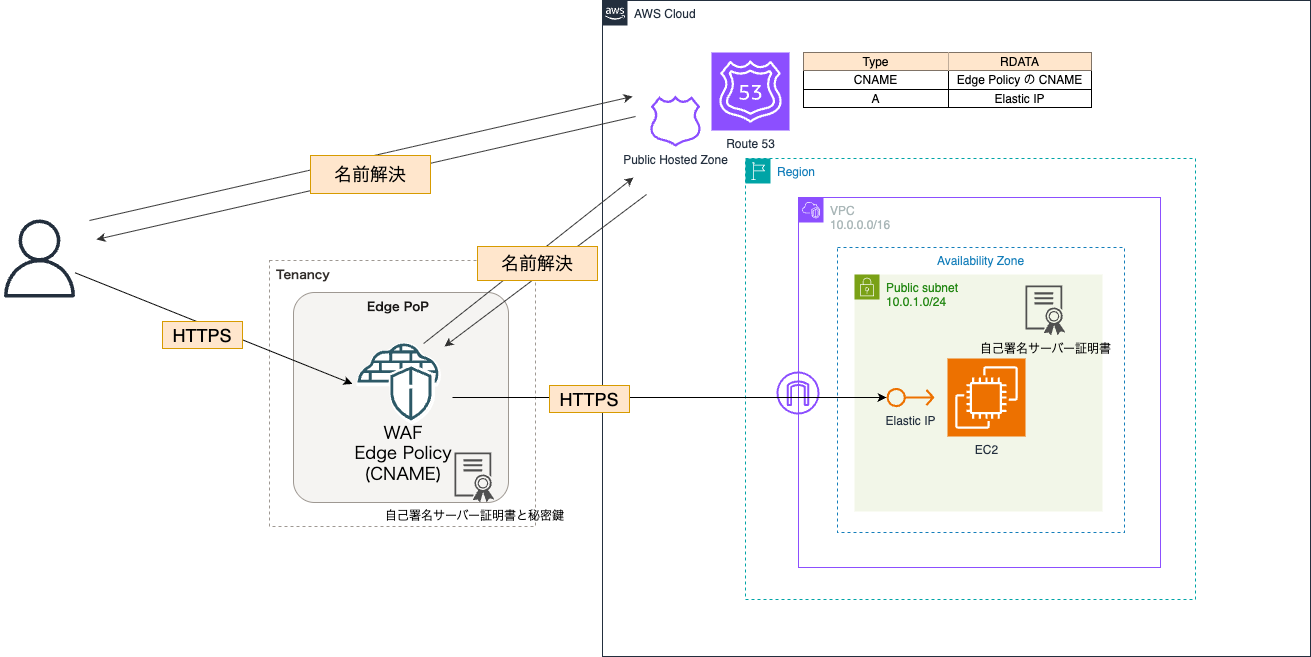

The diagram above was exported from draw.io. Its source (the exported page's mxGraphModel, read from the mxfile embedded in the PNG):
<mxGraphModel dx="1914" dy="802" grid="0" gridSize="10" guides="1" tooltips="1" connect="1" arrows="1" fold="1" page="0" pageScale="1" pageWidth="827" pageHeight="1169" background="#ffffff" math="0" shadow="0">
  <root>
    <mxCell id="0" />
    <mxCell id="1" value="AWS Cloud" style="" parent="0" />
    <mxCell id="2" value="AWS Cloud" style="points=[[0,0],[0.25,0],[0.5,0],[0.75,0],[1,0],[1,0.25],[1,0.5],[1,0.75],[1,1],[0.75,1],[0.5,1],[0.25,1],[0,1],[0,0.75],[0,0.5],[0,0.25]];outlineConnect=0;gradientColor=none;html=1;whiteSpace=wrap;fontSize=12;fontStyle=0;container=1;pointerEvents=0;collapsible=0;recursiveResize=0;shape=mxgraph.aws4.group;grIcon=mxgraph.aws4.group_aws_cloud_alt;strokeColor=#232F3E;fillColor=none;verticalAlign=top;align=left;spacingLeft=30;fontColor=#232F3E;dashed=0;" parent="1" vertex="1">
      <mxGeometry x="-51" y="198" width="708" height="656" as="geometry" />
    </mxCell>
    <mxCell id="12" value="Region" style="points=[[0,0],[0.25,0],[0.5,0],[0.75,0],[1,0],[1,0.25],[1,0.5],[1,0.75],[1,1],[0.75,1],[0.5,1],[0.25,1],[0,1],[0,0.75],[0,0.5],[0,0.25]];outlineConnect=0;gradientColor=none;html=1;whiteSpace=wrap;fontSize=12;fontStyle=0;container=1;pointerEvents=0;collapsible=0;recursiveResize=0;shape=mxgraph.aws4.group;grIcon=mxgraph.aws4.group_region;strokeColor=#00A4A6;fillColor=none;verticalAlign=top;align=left;spacingLeft=30;fontColor=#147EBA;dashed=1;" parent="1" vertex="1">
      <mxGeometry x="92" y="356" width="450" height="441" as="geometry" />
    </mxCell>
    <mxCell id="5" value="AWS NW" style="" parent="0" />
    <mxCell id="4" value="VPC&lt;div&gt;10.0.0.0/16&lt;/div&gt;" style="points=[[0,0],[0.25,0],[0.5,0],[0.75,0],[1,0],[1,0.25],[1,0.5],[1,0.75],[1,1],[0.75,1],[0.5,1],[0.25,1],[0,1],[0,0.75],[0,0.5],[0,0.25]];outlineConnect=0;gradientColor=none;html=1;whiteSpace=wrap;fontSize=12;fontStyle=0;container=1;pointerEvents=0;collapsible=0;recursiveResize=0;shape=mxgraph.aws4.group;grIcon=mxgraph.aws4.group_vpc2;strokeColor=#8C4FFF;fillColor=none;verticalAlign=top;align=left;spacingLeft=30;fontColor=#AAB7B8;dashed=0;" parent="5" vertex="1">
      <mxGeometry x="145" y="395" width="362" height="370" as="geometry" />
    </mxCell>
    <mxCell id="11" value="" style="sketch=0;outlineConnect=0;fontColor=#232F3E;gradientColor=none;fillColor=#8C4FFF;strokeColor=none;dashed=0;verticalLabelPosition=bottom;verticalAlign=top;align=center;html=1;fontSize=12;fontStyle=0;aspect=fixed;pointerEvents=1;shape=mxgraph.aws4.internet_gateway;" parent="4" vertex="1">
      <mxGeometry x="-22" y="174" width="43" height="43" as="geometry" />
    </mxCell>
    <mxCell id="6" value="Public subnet&lt;div&gt;10.0.1.0/24&lt;/div&gt;" style="points=[[0,0],[0.25,0],[0.5,0],[0.75,0],[1,0],[1,0.25],[1,0.5],[1,0.75],[1,1],[0.75,1],[0.5,1],[0.25,1],[0,1],[0,0.75],[0,0.5],[0,0.25]];outlineConnect=0;gradientColor=none;html=1;whiteSpace=wrap;fontSize=12;fontStyle=0;container=1;pointerEvents=0;collapsible=0;recursiveResize=0;shape=mxgraph.aws4.group;grIcon=mxgraph.aws4.group_security_group;grStroke=0;strokeColor=#7AA116;fillColor=#F2F6E8;verticalAlign=top;align=left;spacingLeft=30;fontColor=#248814;dashed=0;" parent="5" vertex="1">
      <mxGeometry x="201" y="472" width="248" height="237" as="geometry" />
    </mxCell>
    <mxCell id="7" value="Availability Zone" style="fillColor=none;strokeColor=#147EBA;dashed=1;verticalAlign=top;fontStyle=0;fontColor=#147EBA;whiteSpace=wrap;html=1;" parent="5" vertex="1">
      <mxGeometry x="184" y="445" width="287" height="285" as="geometry" />
    </mxCell>
    <mxCell id="13" value="Route 53" style="sketch=0;points=[[0,0,0],[0.25,0,0],[0.5,0,0],[0.75,0,0],[1,0,0],[0,1,0],[0.25,1,0],[0.5,1,0],[0.75,1,0],[1,1,0],[0,0.25,0],[0,0.5,0],[0,0.75,0],[1,0.25,0],[1,0.5,0],[1,0.75,0]];outlineConnect=0;fontColor=#232F3E;fillColor=#8C4FFF;strokeColor=#ffffff;dashed=0;verticalLabelPosition=bottom;verticalAlign=top;align=center;html=1;fontSize=12;fontStyle=0;aspect=fixed;shape=mxgraph.aws4.resourceIcon;resIcon=mxgraph.aws4.route_53;" parent="5" vertex="1">
      <mxGeometry x="58" y="250" width="78" height="78" as="geometry" />
    </mxCell>
    <mxCell id="14" value="Public Hosted Zone" style="sketch=0;outlineConnect=0;fontColor=#232F3E;gradientColor=none;fillColor=#8C4FFF;strokeColor=none;dashed=0;verticalLabelPosition=bottom;verticalAlign=top;align=center;html=1;fontSize=12;fontStyle=0;aspect=fixed;pointerEvents=1;shape=mxgraph.aws4.hosted_zone;" parent="5" vertex="1">
      <mxGeometry x="-4" y="293" width="52" height="51.33" as="geometry" />
    </mxCell>
    <mxCell id="36" value="" style="shape=table;startSize=0;container=1;collapsible=0;childLayout=tableLayout;" vertex="1" parent="5">
      <mxGeometry x="150" y="250" width="288" height="55" as="geometry" />
    </mxCell>
    <mxCell id="37" value="" style="shape=tableRow;horizontal=0;startSize=0;swimlaneHead=0;swimlaneBody=0;strokeColor=inherit;top=0;left=0;bottom=0;right=0;collapsible=0;dropTarget=0;fillColor=none;points=[[0,0.5],[1,0.5]];portConstraint=eastwest;" vertex="1" parent="36">
      <mxGeometry width="288" height="18" as="geometry" />
    </mxCell>
    <mxCell id="38" value="Type" style="shape=partialRectangle;html=1;whiteSpace=wrap;connectable=0;strokeColor=#d79b00;overflow=hidden;fillColor=#ffe6cc;top=0;left=0;bottom=0;right=0;pointerEvents=1;" vertex="1" parent="37">
      <mxGeometry width="145" height="18" as="geometry">
        <mxRectangle width="145" height="18" as="alternateBounds" />
      </mxGeometry>
    </mxCell>
    <mxCell id="39" value="RDATA" style="shape=partialRectangle;html=1;whiteSpace=wrap;connectable=0;strokeColor=#d79b00;overflow=hidden;fillColor=#ffe6cc;top=0;left=0;bottom=0;right=0;pointerEvents=1;" vertex="1" parent="37">
      <mxGeometry x="145" width="143" height="18" as="geometry">
        <mxRectangle width="143" height="18" as="alternateBounds" />
      </mxGeometry>
    </mxCell>
    <mxCell id="40" value="" style="shape=tableRow;horizontal=0;startSize=0;swimlaneHead=0;swimlaneBody=0;strokeColor=inherit;top=0;left=0;bottom=0;right=0;collapsible=0;dropTarget=0;fillColor=none;points=[[0,0.5],[1,0.5]];portConstraint=eastwest;" vertex="1" parent="36">
      <mxGeometry y="18" width="288" height="19" as="geometry" />
    </mxCell>
    <mxCell id="41" value="CNAME" style="shape=partialRectangle;html=1;whiteSpace=wrap;connectable=0;strokeColor=inherit;overflow=hidden;fillColor=none;top=0;left=0;bottom=0;right=0;pointerEvents=1;" vertex="1" parent="40">
      <mxGeometry width="145" height="19" as="geometry">
        <mxRectangle width="145" height="19" as="alternateBounds" />
      </mxGeometry>
    </mxCell>
    <mxCell id="42" value="Edge Policy の CNAME" style="shape=partialRectangle;html=1;whiteSpace=wrap;connectable=0;strokeColor=inherit;overflow=hidden;fillColor=none;top=0;left=0;bottom=0;right=0;pointerEvents=1;" vertex="1" parent="40">
      <mxGeometry x="145" width="143" height="19" as="geometry">
        <mxRectangle width="143" height="19" as="alternateBounds" />
      </mxGeometry>
    </mxCell>
    <mxCell id="43" value="" style="shape=tableRow;horizontal=0;startSize=0;swimlaneHead=0;swimlaneBody=0;strokeColor=inherit;top=0;left=0;bottom=0;right=0;collapsible=0;dropTarget=0;fillColor=none;points=[[0,0.5],[1,0.5]];portConstraint=eastwest;" vertex="1" parent="36">
      <mxGeometry y="37" width="288" height="18" as="geometry" />
    </mxCell>
    <mxCell id="44" value="A" style="shape=partialRectangle;html=1;whiteSpace=wrap;connectable=0;strokeColor=inherit;overflow=hidden;fillColor=none;top=0;left=0;bottom=0;right=0;pointerEvents=1;" vertex="1" parent="43">
      <mxGeometry width="145" height="18" as="geometry">
        <mxRectangle width="145" height="18" as="alternateBounds" />
      </mxGeometry>
    </mxCell>
    <mxCell id="45" value="Elastic IP" style="shape=partialRectangle;html=1;whiteSpace=wrap;connectable=0;strokeColor=inherit;overflow=hidden;fillColor=none;top=0;left=0;bottom=0;right=0;pointerEvents=1;" vertex="1" parent="43">
      <mxGeometry x="145" width="143" height="18" as="geometry">
        <mxRectangle width="143" height="18" as="alternateBounds" />
      </mxGeometry>
    </mxCell>
    <mxCell id="10" value="AWS Service" style="" parent="0" />
    <mxCell id="8" value="EC2" style="sketch=0;points=[[0,0,0],[0.25,0,0],[0.5,0,0],[0.75,0,0],[1,0,0],[0,1,0],[0.25,1,0],[0.5,1,0],[0.75,1,0],[1,1,0],[0,0.25,0],[0,0.5,0],[0,0.75,0],[1,0.25,0],[1,0.5,0],[1,0.75,0]];outlineConnect=0;fontColor=#232F3E;fillColor=#ED7100;strokeColor=#ffffff;dashed=0;verticalLabelPosition=bottom;verticalAlign=top;align=center;html=1;fontSize=12;fontStyle=0;aspect=fixed;shape=mxgraph.aws4.resourceIcon;resIcon=mxgraph.aws4.ec2;" parent="10" vertex="1">
      <mxGeometry x="294" y="556" width="78" height="78" as="geometry" />
    </mxCell>
    <mxCell id="9" value="Elastic IP" style="sketch=0;outlineConnect=0;fontColor=#232F3E;gradientColor=none;fillColor=#ED7100;strokeColor=none;dashed=0;verticalLabelPosition=bottom;verticalAlign=top;align=center;html=1;fontSize=12;fontStyle=0;aspect=fixed;pointerEvents=1;shape=mxgraph.aws4.elastic_ip_address;" parent="10" vertex="1">
      <mxGeometry x="233" y="585" width="48" height="20" as="geometry" />
    </mxCell>
    <mxCell id="46" value="自己署名サーバー証明書" style="sketch=0;pointerEvents=1;shadow=0;dashed=0;html=1;strokeColor=none;labelPosition=center;verticalLabelPosition=bottom;verticalAlign=top;align=center;fillColor=#505050;shape=mxgraph.mscae.intune.intune_certificate_profiles" vertex="1" parent="10">
      <mxGeometry x="372" y="483" width="40" height="50" as="geometry" />
    </mxCell>
    <mxCell id="15" value="Oracle Cloud" style="" parent="0" />
    <mxCell id="16" value="&lt;b&gt;Tenancy&lt;/b&gt;" style="whiteSpace=wrap;html=1;strokeWidth=1;dashed=1;align=left;fontFamily=Oracle Sans;verticalAlign=top;fillColor=none;fontColor=#312D2A;strokeColor=#9E9892;fontSize=12;spacingLeft=5;" parent="15" vertex="1">
      <mxGeometry x="-384" y="458" width="266" height="266" as="geometry" />
    </mxCell>
    <mxCell id="17" value="&lt;font color=&quot;#181615&quot; size=&quot;1&quot;&gt;&lt;b style=&quot;font-size: 12px&quot;&gt;Edge PoP&lt;/b&gt;&lt;/font&gt;" style="rounded=1;whiteSpace=wrap;html=1;labelBackgroundColor=none;gradientColor=none;fontFamily=Oracle Sans;fontSize=11;align=center;arcSize=10;verticalAlign=top;spacingRight=5;fontColor=#312D2A;fillColor=#F5F4F2;strokeColor=#9E9892;" parent="15" vertex="1">
      <mxGeometry x="-360" y="490" width="215" height="210" as="geometry" />
    </mxCell>
    <mxCell id="26" value="Oracle Service" style="" parent="0" />
    <mxCell id="18" style="vsdxID=22;fillColor=none;gradientColor=none;strokeColor=none;spacingTop=-3;spacingBottom=-3;spacingLeft=-3;spacingRight=-3;points=[];labelBackgroundColor=none;rounded=0;html=1;whiteSpace=wrap;" parent="26" vertex="1">
      <mxGeometry x="-297" y="540" width="87" height="82" as="geometry" />
    </mxCell>
    <mxCell id="19" style="vsdxID=23;fillColor=none;gradientColor=none;strokeColor=none;spacingTop=-3;spacingBottom=-3;spacingLeft=-3;spacingRight=-3;points=[];labelBackgroundColor=none;rounded=0;html=1;whiteSpace=wrap;" parent="18" vertex="1">
      <mxGeometry width="87" height="82" as="geometry" />
    </mxCell>
    <mxCell id="20" style="vsdxID=24;fillColor=#FFFFFF;gradientColor=none;shape=stencil(pZZLctswDIZPoy2GBMDXOk3vkWmcWlPXzihOm9w+UElKIhxL8XRHw4A+8seD7OjuZf/wvOvQvJyH06/d3/7xvO/oW4fYH/e7oT/LqqP7ju6eTsPu53B6PT7m388Po+e4+n36M37hLcd5AuvHKDTv2ZISYPhn+Z4DfrwOOcJmB47gbAkppmQn0xtmEyWIWLyKKSSgULyoeEVIxalYvAeDS/yhPy72uwjIBofAdN3f3OQMSI0/b2lhICkp2ECIrRQOOLVKEAG6VgmL4JQUmMDSGt0y2NTiMU75rHjrgKjlowf2iu8gaD7XrF7jh7l4qikCu5YvIulKsASkzi9bMopvRV1c48thKapKhKTwJHglv2QVVR1KG8SWPjldgUuIZw2fvlvhDISbcJ5K5stwB0b34CXcAfImXKoz3AgPYMImPIIPLVzmhmIvZkQxBcC4OnwIklIdJ1BlS9t637JNS3YOIrdks4b1fHFk0zKDBa8yzRDVgYNkRBc5QvRr6OABW7K0vVM9HgI4pfbY0FHhRRdSePn6Kj4iWKf4HoJqssjAqtRkOCQ1Y6IEan4CXi225OeT1YQ7SCrj1piWPpaWbemJ53urloGpG/r0Pkg0z+QvXSBRxg/9X4Cf0nYtIWnuajvltVwUc0LM5eCxNdWTJALzuvn1ldduWBrBtRuu0n/uvv28uDlAFvNr5qk/HPJjaPm/fv2IKb+c6P4D);strokeColor=none;spacingTop=-3;spacingBottom=-3;spacingLeft=-3;spacingRight=-3;points=[];labelBackgroundColor=none;rounded=0;html=1;whiteSpace=wrap;" parent="19" vertex="1">
      <mxGeometry width="85" height="80" as="geometry" />
    </mxCell>
    <mxCell id="21" style="vsdxID=25;fillColor=#FFFFFF;gradientColor=none;shape=stencil(pVjZchMxEPwav05JGp3PAf4jRRziIiQpJ4Hw98yy1tXr1drwZssat+bqaWnHN68Pty/7nVGvb8fn7/tfh7u3hx1/2hlzeHrYHw9v8mnHn3d8c/983H87Pr8/3c3fX26nndOnH88/p3/4mO2co6AnK6N+zyuGOPxd+DLv//p+nA30/Ltn4myhwUR9mHklKDLutOm05CnmTXzaxBT5tOm0pC1N39fRg6VgenTtiR3Ae3K6h9eBAuJHCg7wYz73Cn5UlCLgx3KkjB85u1HxE3nAj44M+G80qTTCT5YsRj+UWGf8FMjZHp8TRd3jJ8lb6vGdasEfD09NqSRNKYcr784rZw1ioGT+z8A70sNqjNX5HI8gmWaoh0gp9PGIidj28fCWYuzjkTz5uH5gsTB990jktR8YMDnuDRABPbS1cLKH7dlP7lidcYuHbRxO7lhFFjK+iHB/4Nbiohwasv66/T52+8VfNWxBJs19PHJHlHSTh+5nS9r0sRCqYdPHghUxj6AnqgFsI7mIPbxQjYdqa3u0Uo0GfOPy0hp+ImN7/JZXMpjEFMinJLnAy4kcwGtDw0qcXAXu0ZoicA/rGldTdjHAszSCB3i9MXkYXdeLuSN5tm4b3C1Cvw3uypQZ4Tty4RL8kK7FD4W/R/hpkXpF3i9YIID7w5ljZeZC6OtKRpY219B0ZuF4qzYYNp1lh215siVn1NCzRBY8U8CrTBa9ijA3JOgadIQ017CVWHSG74FjmQwlmTJLADxtFtIwk2156v4f1wt4icnuGkxLaQxpqwxagVySxRhShuEQUoJtoVilEmKPKoo1k2bp0tJMaxSpll0qWhC6VMZIiD28TAPEF9L24LX0nbcjfLHBghY3oK7ayVfnk4WgyzRIoIamsA3hpXgg11z1QIaXEKUeXQjJgPOqCujMWqgLeqZQXddviA7YzDkeFyqa8f62t//RYEOUnTUYJkYsEgiXSRODbrKh3NFKW+jSnEUmS0BwfIxzI6pX9SJSDBwPDBa6WqvBzUS8LwV92f973D2WnHLrc9BWGDvR5BbKuo1wDpSqMp3Ppw4uXY1BKSY3iPWZW9qGgfBTutIgwZFMluTnDZo768lACHo4H3O6q+BQOUX1kuszGVYa86Twku0X40oksx7Oj1hvC4XFm+eDnHFd+bkSuwMaDQWs4vssldYeOeQCAd06DQNQXOceOWQ+IL4reqXgl4m0hq8XU8yWYZDh2x7NzN5Dn1F7gybekG7yob5h3R8eH+cnsPZ3fPOSpfm9jD//AQ==);strokeColor=none;spacingTop=-3;spacingBottom=-3;spacingLeft=-3;spacingRight=-3;points=[];labelBackgroundColor=none;rounded=0;html=1;whiteSpace=wrap;" parent="19" vertex="1">
      <mxGeometry width="87" height="82" as="geometry" />
    </mxCell>
    <mxCell id="22" style="vsdxID=26;fillColor=none;gradientColor=none;strokeColor=none;spacingTop=-3;spacingBottom=-3;spacingLeft=-3;spacingRight=-3;points=[];labelBackgroundColor=none;rounded=0;html=1;whiteSpace=wrap;" parent="18" vertex="1">
      <mxGeometry x="1" y="1" width="83" height="78" as="geometry" />
    </mxCell>
    <mxCell id="51" style="edgeStyle=none;html=1;endArrow=classic;endFill=1;strokeColor=#333333;" edge="1" parent="22" source="23">
      <mxGeometry relative="1" as="geometry">
        <mxPoint x="276" y="-166" as="targetPoint" />
      </mxGeometry>
    </mxCell>
    <mxCell id="23" style="vsdxID=27;fillColor=#2d5967;gradientColor=none;shape=stencil(pVhJchsxDHyNrigu4HbO8o9UbMeqOHZKcbbfB4qGC8AZUmPdZBo9TYJgYznYdz8eP32/Pxj14/X08vX+9/Hu9fFg3x+MOT4/3p+Or/TrYD8c7LuHl9P9l9PLz+e7y9/fP50tz7++vfw6f+HPBRcDqHRGGfX3smIjOPy/8vEC+PzzdEHoBYKQ4gJZlqwDry9Lf8xiZcDbxWpZsha8X6zsYqXA5G8tS5aAccQfAiQr+DUEwR88KM/5TYQQOX9woA3nNwg2Dfk1eE6fwATO7ukjhrMrzuw8aE6sRqSOHCUOrTglIojzIkRxXFTlnjKrRtBuxGzpdJxYB3Cek1sP0XF2nUAZTm8RnKSfRRtdrU+CP4JynJ+u1uOU3zQxkZc0oB/xk4EWjqfPWOT85BIbRLQ3byIf1gNazo/kODvi1w6SCDfXRzvdohP+dyv8BhA5vyt3uRV4gJzdu3LUzK4gCeeHVG46k1MAC+6Un8BC/XR8bpRJMVXSSm2b2hqQbzNPUnM4gG5X422AUG5jfUv0DG6z9+DStj0G8BzgI5gBgDTN4m0AV258FUD/DjfZ10Bct8eqmAughP+VgMmOAkqn7gZ4lXPpOiCCFoe2MLiE3n6yoxghTQBSEJIGm0U8a0TNolkS6IEkkY58kdqiCalWBFkUJmEWbUmbV9m3u73qZSWsSr4B6DzSQHKNpACT8AjWRJJrpEZKq0d04h5J4ytsEVeIH20j2h3mtEWufCX5biUspbgvqF5TImGQ8ucMVtKVBiPSdVub5gpClgsiOubVLC9/NQWg4ecbKzs9vzS2l/7AEvUlOPr6wXXFchtBuVjtqqdJLPen2w2YJbo5gDucTho5YPKAtQZlx4AuAnUVtVy0lDKrlkykUCIGff8eqbBSokGREtzRe/CSvsh8pa/NSHkCpSUo7AlQsE8EvffvbsAs0c8B/MrpCRpebqEFHEQhlYpoxoCVKj3KnrBURLVLIAkWPre97NA7Q9klzEKOqh8neuKVLoHIkuH8pg856pKUqJTPPh83aVSmuzl/36XVL1f+WF9c7YnjSBT33vAVAB5DrtPdkBvsrb4FQTzCgqiqW5ubrABVJjb79FnHRo9dhEIvPqQ0RpRHmupbwe1L8qr9suzXRA3b+Wk3QDp2r724OHrLvJwqw5KtKl/Ya1lwiM6mKSE3AF1GdtWtWbOb0VSengSI+aTbV9Tu177tgNKeO9CXfHrl20JdE8sbAWbcWfVb2g2YbOkKgPBSMyW5jqEDTM4QmjnQBmBlUGhF6bciys040RQjqUKhyW81TY3HpLYOXHKWKLO+0Zi0lsyVvmnuyyhxRE7VaxJTO+xbomjyqLXOLClFinxELZ+ogXbf7e0A+lFH6A/Hp6fLBL79vxy509JlXG8//AM=);strokeColor=none;spacingTop=-3;spacingBottom=-3;spacingLeft=-3;spacingRight=-3;points=[];labelBackgroundColor=none;rounded=0;html=1;whiteSpace=wrap;" parent="22" vertex="1">
      <mxGeometry width="83" height="39" as="geometry" />
    </mxCell>
    <mxCell id="24" style="vsdxID=28;fillColor=#2d5967;gradientColor=none;shape=stencil(pZXdcoMgEIWfhtsdWJCf6zR9j0xjqlOrGWPa9O2LhaBIpMnkDtazO7vfnkHCN6dqdywJ0tPQdx/ld70fKsJfCGLdVmVfD/ZE+JbwzaHry/e+O7d7dz/uRuV4+uy+xgoXl0fHDKQ/7sYkCP4XeXXipm5XxQUDZebit3PvSjNfDQT6DB9RFBRzoQt6kQatvMqHtAa8qrgLCQ2F9iofMgbQrPdaLCajNKOddbpSfDmbpiBlPNy8bT+JmbWNKQIe9xZGS8jG7U76sDWq7iaR4fCEGRJxbDODYGLC/7rHMChYTFgq0DImrBRwGRPWOKmuQG2IL+wTVLehzTK8BcPibiaIAlTxXIJtiYkcErQCFSPRAWNAooFiTMRy84UDEQmSLD2X2/ak9/s2IMUjw8mspVM952Ay/aT7eTghb+/UsSz/4Nxh8YcT7GF6uA9107h3f/59+dDbkPtJ8O0v);strokeColor=none;spacingTop=-3;spacingBottom=-3;spacingLeft=-3;spacingRight=-3;points=[];labelBackgroundColor=none;rounded=0;html=1;whiteSpace=wrap;" parent="22" vertex="1">
      <mxGeometry x="33" y="23" width="41" height="54" as="geometry" />
    </mxCell>
    <mxCell id="25" value="&lt;div style=&quot;&quot;&gt;&lt;p style=&quot;font-size: 1px; margin: 0px; text-indent: 0px; direction: ltr;&quot;&gt;&lt;font style=&quot;font-size: 16.93px; font-family: &amp;quot;Oracle Sans&amp;quot;; color: rgb(0, 0, 0); direction: ltr; letter-spacing: 0px; line-height: 120%; opacity: 1;&quot;&gt;WAF&lt;br&gt;&lt;/font&gt;&lt;/p&gt;&lt;p style=&quot;font-size: 1px; margin: 0px; text-indent: 0px; direction: ltr;&quot;&gt;&lt;font style=&quot;font-size: 16.93px; font-family: &amp;quot;Oracle Sans&amp;quot;; color: rgb(0, 0, 0); direction: ltr; letter-spacing: 0px; line-height: 120%; opacity: 1;&quot;&gt;Edge Policy&lt;/font&gt;&lt;/p&gt;&lt;p style=&quot;margin: 0px; text-indent: 0px; direction: ltr;&quot;&gt;&lt;font face=&quot;Oracle Sans&quot; color=&quot;#000000&quot;&gt;&lt;span style=&quot;font-size: 16.93px;&quot;&gt;(CNAME)&lt;/span&gt;&lt;/font&gt;&lt;/p&gt;&lt;/div&gt;" style="verticalAlign=middle;align=center;vsdxID=30;fillColor=none;gradientColor=none;shape=stencil(nZBLDoAgDERP0z3SIyjew0SURgSD+Lu9kMZoXLhwN9O+tukAlrNpJg1SzDH4QW/URgNYgZTkjA4UkwJUgGXng+6DX1zLfmoymdXo17xh5zmRJ6Q42BWCfc2oJfdAr+Yv+AP9Cb7OJ3H/2JG1HNGz/84klThPVCc=);strokeColor=none;spacingTop=-3;spacingBottom=-3;spacingLeft=-3;spacingRight=-3;points=[];labelBackgroundColor=none;rounded=0;html=1;whiteSpace=wrap;" parent="26" vertex="1">
      <mxGeometry x="-301" y="641" width="102" height="20" as="geometry" />
    </mxCell>
    <mxCell id="50" value="自己署名サーバー証明書と秘密鍵" style="sketch=0;pointerEvents=1;shadow=0;dashed=0;html=1;strokeColor=none;labelPosition=center;verticalLabelPosition=bottom;verticalAlign=top;align=center;fillColor=#505050;shape=mxgraph.mscae.intune.intune_certificate_profiles" vertex="1" parent="26">
      <mxGeometry x="-199" y="650" width="40" height="50" as="geometry" />
    </mxCell>
    <mxCell id="52" style="edgeStyle=none;html=1;endArrow=classic;endFill=1;strokeColor=#333333;entryX=1.011;entryY=0.049;entryDx=0;entryDy=0;entryPerimeter=0;" edge="1" parent="26" target="19">
      <mxGeometry relative="1" as="geometry">
        <mxPoint x="-10" y="566" as="targetPoint" />
        <mxPoint x="-7" y="392" as="sourcePoint" />
      </mxGeometry>
    </mxCell>
    <mxCell id="53" value="名前解決" style="whiteSpace=wrap;html=1;fontSize=18;fillColor=#ffe6cc;strokeColor=#d79b00;" vertex="1" parent="26">
      <mxGeometry x="-176" y="444" width="120" height="34" as="geometry" />
    </mxCell>
    <mxCell id="29" value="Users" style="" parent="0" />
    <mxCell id="30" style="edgeStyle=none;html=1;endArrow=classic;endFill=1;strokeColor=#333333;" parent="29" edge="1">
      <mxGeometry relative="1" as="geometry">
        <mxPoint x="-21" y="294" as="targetPoint" />
        <mxPoint x="-564" y="418" as="sourcePoint" />
      </mxGeometry>
    </mxCell>
    <mxCell id="34" style="edgeStyle=none;html=1;" parent="29" source="28" edge="1">
      <mxGeometry relative="1" as="geometry">
        <mxPoint x="-301.1538461538462" y="581.3846153846152" as="targetPoint" />
      </mxGeometry>
    </mxCell>
    <mxCell id="28" value="" style="sketch=0;outlineConnect=0;fontColor=#232F3E;gradientColor=none;fillColor=#232F3D;strokeColor=none;dashed=0;verticalLabelPosition=bottom;verticalAlign=top;align=center;html=1;fontSize=12;fontStyle=0;aspect=fixed;pointerEvents=1;shape=mxgraph.aws4.user;" parent="29" vertex="1">
      <mxGeometry x="-653" y="417" width="78" height="78" as="geometry" />
    </mxCell>
    <mxCell id="31" style="edgeStyle=none;html=1;strokeColor=#333333;endArrow=classic;endFill=1;" parent="29" edge="1">
      <mxGeometry relative="1" as="geometry">
        <mxPoint x="-557" y="437" as="targetPoint" />
        <mxPoint x="-18" y="314" as="sourcePoint" />
      </mxGeometry>
    </mxCell>
    <mxCell id="33" value="名前解決" style="whiteSpace=wrap;html=1;fillColor=#ffe6cc;strokeColor=#d79b00;fontSize=18;" parent="29" vertex="1">
      <mxGeometry x="-343" y="353" width="120" height="38" as="geometry" />
    </mxCell>
    <mxCell id="35" style="edgeStyle=none;html=1;" parent="29" target="9" edge="1">
      <mxGeometry relative="1" as="geometry">
        <mxPoint x="-201" y="595" as="sourcePoint" />
      </mxGeometry>
    </mxCell>
    <mxCell id="48" value="HTTPS" style="whiteSpace=wrap;html=1;fontSize=18;fillColor=#ffe6cc;strokeColor=#d79b00;" vertex="1" parent="29">
      <mxGeometry x="-104" y="583" width="80" height="27" as="geometry" />
    </mxCell>
    <mxCell id="49" value="HTTPS" style="whiteSpace=wrap;html=1;fontSize=18;fillColor=#ffe6cc;strokeColor=#d79b00;" vertex="1" parent="29">
      <mxGeometry x="-491" y="519" width="80" height="27" as="geometry" />
    </mxCell>
  </root>
</mxGraphModel>